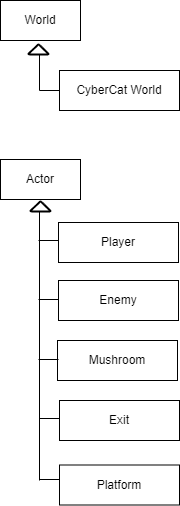

The diagram above was exported from draw.io. Its source (the exported page's mxGraphModel, read from the mxfile embedded in the PNG):
<mxGraphModel dx="1434" dy="750" grid="1" gridSize="10" guides="1" tooltips="1" connect="1" arrows="1" fold="1" page="1" pageScale="1" pageWidth="827" pageHeight="1169" math="0" shadow="0">
  <root>
    <mxCell id="0" />
    <mxCell id="1" parent="0" />
    <mxCell id="-u68jh-EhuMitO700rBs-1" value="" style="strokeWidth=2;html=1;shape=mxgraph.flowchart.extract_or_measurement;whiteSpace=wrap;" vertex="1" parent="1">
      <mxGeometry x="349" y="164" width="20" height="10" as="geometry" />
    </mxCell>
    <mxCell id="-u68jh-EhuMitO700rBs-2" value="World" style="rounded=0;whiteSpace=wrap;html=1;" vertex="1" parent="1">
      <mxGeometry x="321" y="120" width="80" height="40" as="geometry" />
    </mxCell>
    <mxCell id="-u68jh-EhuMitO700rBs-3" value="CyberCat World" style="rounded=0;whiteSpace=wrap;html=1;" vertex="1" parent="1">
      <mxGeometry x="380" y="190" width="120" height="40" as="geometry" />
    </mxCell>
    <mxCell id="-u68jh-EhuMitO700rBs-5" value="" style="endArrow=none;html=1;rounded=0;" edge="1" parent="1">
      <mxGeometry width="50" height="50" relative="1" as="geometry">
        <mxPoint x="360" y="210" as="sourcePoint" />
        <mxPoint x="360" y="174" as="targetPoint" />
      </mxGeometry>
    </mxCell>
    <mxCell id="-u68jh-EhuMitO700rBs-6" value="" style="endArrow=none;html=1;rounded=0;entryX=0;entryY=0.5;entryDx=0;entryDy=0;" edge="1" parent="1" target="-u68jh-EhuMitO700rBs-3">
      <mxGeometry width="50" height="50" relative="1" as="geometry">
        <mxPoint x="360" y="210" as="sourcePoint" />
        <mxPoint x="410" y="160" as="targetPoint" />
      </mxGeometry>
    </mxCell>
    <mxCell id="-u68jh-EhuMitO700rBs-7" value="Actor" style="rounded=0;whiteSpace=wrap;html=1;" vertex="1" parent="1">
      <mxGeometry x="321" y="279" width="80" height="40" as="geometry" />
    </mxCell>
    <mxCell id="-u68jh-EhuMitO700rBs-8" value="Player" style="rounded=0;whiteSpace=wrap;html=1;" vertex="1" parent="1">
      <mxGeometry x="379" y="342" width="120" height="40" as="geometry" />
    </mxCell>
    <mxCell id="-u68jh-EhuMitO700rBs-9" value="Enemy" style="rounded=0;whiteSpace=wrap;html=1;" vertex="1" parent="1">
      <mxGeometry x="379" y="400" width="120" height="40" as="geometry" />
    </mxCell>
    <mxCell id="-u68jh-EhuMitO700rBs-10" value="Mushroom" style="rounded=0;whiteSpace=wrap;html=1;" vertex="1" parent="1">
      <mxGeometry x="378" y="460" width="120" height="40" as="geometry" />
    </mxCell>
    <mxCell id="-u68jh-EhuMitO700rBs-11" value="Exit" style="rounded=0;whiteSpace=wrap;html=1;" vertex="1" parent="1">
      <mxGeometry x="380" y="520" width="120" height="40" as="geometry" />
    </mxCell>
    <mxCell id="-u68jh-EhuMitO700rBs-12" value="Platform" style="rounded=0;whiteSpace=wrap;html=1;" vertex="1" parent="1">
      <mxGeometry x="380" y="584.5" width="120" height="40" as="geometry" />
    </mxCell>
    <mxCell id="-u68jh-EhuMitO700rBs-13" value="" style="strokeWidth=2;html=1;shape=mxgraph.flowchart.extract_or_measurement;whiteSpace=wrap;" vertex="1" parent="1">
      <mxGeometry x="351" y="321" width="20" height="10" as="geometry" />
    </mxCell>
    <mxCell id="-u68jh-EhuMitO700rBs-14" value="" style="endArrow=none;html=1;rounded=0;" edge="1" parent="1">
      <mxGeometry width="50" height="50" relative="1" as="geometry">
        <mxPoint x="360" y="600" as="sourcePoint" />
        <mxPoint x="360" y="331" as="targetPoint" />
      </mxGeometry>
    </mxCell>
    <mxCell id="-u68jh-EhuMitO700rBs-18" value="" style="endArrow=none;html=1;rounded=0;" edge="1" parent="1">
      <mxGeometry width="50" height="50" relative="1" as="geometry">
        <mxPoint x="359" y="360" as="sourcePoint" />
        <mxPoint x="379" y="360" as="targetPoint" />
      </mxGeometry>
    </mxCell>
    <mxCell id="-u68jh-EhuMitO700rBs-19" value="" style="endArrow=none;html=1;rounded=0;" edge="1" parent="1">
      <mxGeometry width="50" height="50" relative="1" as="geometry">
        <mxPoint x="359" y="419" as="sourcePoint" />
        <mxPoint x="379" y="419" as="targetPoint" />
      </mxGeometry>
    </mxCell>
    <mxCell id="-u68jh-EhuMitO700rBs-20" value="" style="endArrow=none;html=1;rounded=0;" edge="1" parent="1">
      <mxGeometry width="50" height="50" relative="1" as="geometry">
        <mxPoint x="359" y="479" as="sourcePoint" />
        <mxPoint x="379" y="479" as="targetPoint" />
      </mxGeometry>
    </mxCell>
    <mxCell id="-u68jh-EhuMitO700rBs-21" value="" style="endArrow=none;html=1;rounded=0;" edge="1" parent="1">
      <mxGeometry width="50" height="50" relative="1" as="geometry">
        <mxPoint x="360" y="538" as="sourcePoint" />
        <mxPoint x="380" y="538" as="targetPoint" />
      </mxGeometry>
    </mxCell>
    <mxCell id="-u68jh-EhuMitO700rBs-22" value="" style="endArrow=none;html=1;rounded=0;" edge="1" parent="1">
      <mxGeometry width="50" height="50" relative="1" as="geometry">
        <mxPoint x="360" y="599" as="sourcePoint" />
        <mxPoint x="380" y="599" as="targetPoint" />
      </mxGeometry>
    </mxCell>
  </root>
</mxGraphModel>